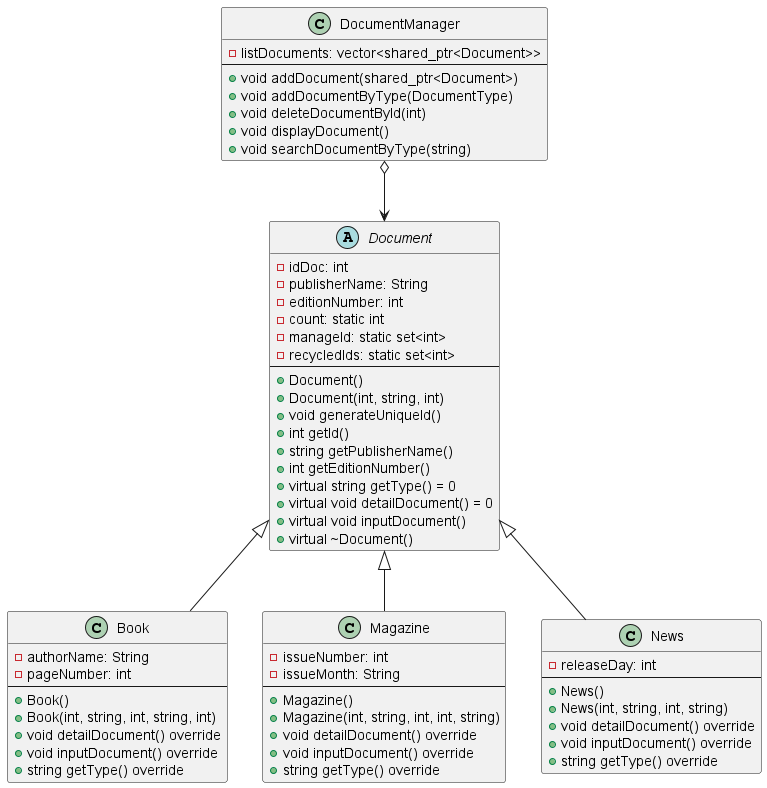

The diagram above was rendered by PlantUML. Its source (embedded in the PNG):
@startuml

abstract class Document {
    - idDoc: int
    - publisherName: String
    - editionNumber: int
    - count: static int
    - manageId: static set<int>
    - recycledIds: static set<int>
    --
    + Document()
    + Document(int, string, int)
    + void generateUniqueId()
    + int getId()
    + string getPublisherName()
    + int getEditionNumber()
    + virtual string getType() = 0
    + virtual void detailDocument() = 0
    + virtual void inputDocument()
    + virtual ~Document()
}

class Book {
    - authorName: String
    - pageNumber: int
    --
    + Book()
    + Book(int, string, int, string, int)
    + void detailDocument() override
    + void inputDocument() override
    + string getType() override
}

class Magazine {
    - issueNumber: int
    - issueMonth: String
    --
    + Magazine()
    + Magazine(int, string, int, int, string)
    + void detailDocument() override
    + void inputDocument() override
    + string getType() override
}

class News {
    - releaseDay: int
    --
    + News()
    + News(int, string, int, string)
    + void detailDocument() override
    + void inputDocument() override
    + string getType() override
}

class DocumentManager {
    - listDocuments: vector<shared_ptr<Document>>
    --
    + void addDocument(shared_ptr<Document>)
    + void addDocumentByType(DocumentType)
    + void deleteDocumentById(int)
    + void displayDocument()
    + void searchDocumentByType(string)
}

Document <|-- Book
Document <|-- Magazine
Document <|-- News
DocumentManager o--> Document

@enduml